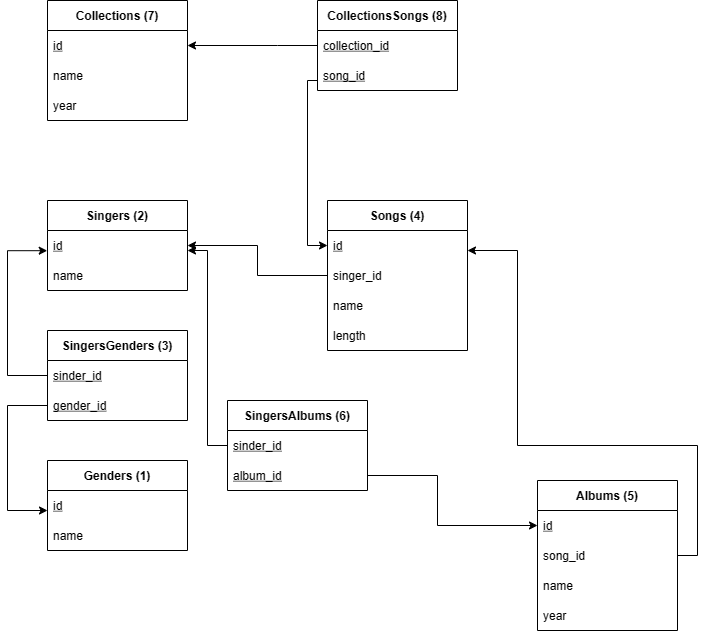

The diagram above was exported from draw.io. Its source (the exported page's mxGraphModel, read from the mxfile embedded in the PNG):
<mxGraphModel dx="808" dy="757" grid="1" gridSize="10" guides="1" tooltips="1" connect="1" arrows="1" fold="1" page="1" pageScale="1" pageWidth="827" pageHeight="1169" background="#ffffff" math="0" shadow="0">
  <root>
    <mxCell id="0" />
    <mxCell id="1" parent="0" />
    <mxCell id="Tmku4NTVN-vOvjJifDed-5" value="Albums (5)" style="swimlane;fontStyle=1;childLayout=stackLayout;horizontal=1;startSize=30;horizontalStack=0;resizeParent=1;resizeParentMax=0;resizeLast=0;collapsible=1;marginBottom=0;" parent="1" vertex="1">
      <mxGeometry x="570" y="520" width="140" height="150" as="geometry">
        <mxRectangle x="340" y="240" width="80" height="30" as="alternateBounds" />
      </mxGeometry>
    </mxCell>
    <mxCell id="Tmku4NTVN-vOvjJifDed-6" value="id" style="text;strokeColor=none;fillColor=none;align=left;verticalAlign=middle;spacingLeft=4;spacingRight=4;overflow=hidden;points=[[0,0.5],[1,0.5]];portConstraint=eastwest;rotatable=0;fontStyle=4" parent="Tmku4NTVN-vOvjJifDed-5" vertex="1">
      <mxGeometry y="30" width="140" height="30" as="geometry" />
    </mxCell>
    <mxCell id="Tmku4NTVN-vOvjJifDed-7" value="song_id" style="text;strokeColor=none;fillColor=none;align=left;verticalAlign=middle;spacingLeft=4;spacingRight=4;overflow=hidden;points=[[0,0.5],[1,0.5]];portConstraint=eastwest;rotatable=0;" parent="Tmku4NTVN-vOvjJifDed-5" vertex="1">
      <mxGeometry y="60" width="140" height="30" as="geometry" />
    </mxCell>
    <mxCell id="Tmku4NTVN-vOvjJifDed-17" value="name" style="text;strokeColor=none;fillColor=none;align=left;verticalAlign=middle;spacingLeft=4;spacingRight=4;overflow=hidden;points=[[0,0.5],[1,0.5]];portConstraint=eastwest;rotatable=0;" parent="Tmku4NTVN-vOvjJifDed-5" vertex="1">
      <mxGeometry y="90" width="140" height="30" as="geometry" />
    </mxCell>
    <mxCell id="Tmku4NTVN-vOvjJifDed-8" value="year" style="text;strokeColor=none;fillColor=none;align=left;verticalAlign=middle;spacingLeft=4;spacingRight=4;overflow=hidden;points=[[0,0.5],[1,0.5]];portConstraint=eastwest;rotatable=0;" parent="Tmku4NTVN-vOvjJifDed-5" vertex="1">
      <mxGeometry y="120" width="140" height="30" as="geometry" />
    </mxCell>
    <mxCell id="Tmku4NTVN-vOvjJifDed-9" value="Singers (2)" style="swimlane;fontStyle=1;childLayout=stackLayout;horizontal=1;startSize=30;horizontalStack=0;resizeParent=1;resizeParentMax=0;resizeLast=0;collapsible=1;marginBottom=0;" parent="1" vertex="1">
      <mxGeometry x="80" y="240" width="140" height="90" as="geometry" />
    </mxCell>
    <mxCell id="Tmku4NTVN-vOvjJifDed-10" value="id" style="text;strokeColor=none;fillColor=none;align=left;verticalAlign=middle;spacingLeft=4;spacingRight=4;overflow=hidden;points=[[0,0.5],[1,0.5]];portConstraint=eastwest;rotatable=0;fontStyle=4" parent="Tmku4NTVN-vOvjJifDed-9" vertex="1">
      <mxGeometry y="30" width="140" height="30" as="geometry" />
    </mxCell>
    <mxCell id="Tmku4NTVN-vOvjJifDed-11" value="name" style="text;align=left;verticalAlign=middle;spacingLeft=4;spacingRight=4;overflow=hidden;points=[[0,0.5],[1,0.5]];portConstraint=eastwest;rotatable=0;" parent="Tmku4NTVN-vOvjJifDed-9" vertex="1">
      <mxGeometry y="60" width="140" height="30" as="geometry" />
    </mxCell>
    <mxCell id="Tmku4NTVN-vOvjJifDed-26" value="Songs (4)" style="swimlane;fontStyle=1;childLayout=stackLayout;horizontal=1;startSize=30;horizontalStack=0;resizeParent=1;resizeParentMax=0;resizeLast=0;collapsible=1;marginBottom=0;" parent="1" vertex="1">
      <mxGeometry x="360" y="240" width="140" height="150" as="geometry">
        <mxRectangle x="340" y="240" width="80" height="30" as="alternateBounds" />
      </mxGeometry>
    </mxCell>
    <mxCell id="Tmku4NTVN-vOvjJifDed-27" value="id" style="text;strokeColor=none;fillColor=none;align=left;verticalAlign=middle;spacingLeft=4;spacingRight=4;overflow=hidden;points=[[0,0.5],[1,0.5]];portConstraint=eastwest;rotatable=0;opacity=0;fontStyle=4" parent="Tmku4NTVN-vOvjJifDed-26" vertex="1">
      <mxGeometry y="30" width="140" height="30" as="geometry" />
    </mxCell>
    <mxCell id="Tmku4NTVN-vOvjJifDed-28" value="singer_id" style="text;strokeColor=none;fillColor=none;align=left;verticalAlign=middle;spacingLeft=4;spacingRight=4;overflow=hidden;points=[[0,0.5],[1,0.5]];portConstraint=eastwest;rotatable=0;opacity=0;" parent="Tmku4NTVN-vOvjJifDed-26" vertex="1">
      <mxGeometry y="60" width="140" height="30" as="geometry" />
    </mxCell>
    <mxCell id="Tmku4NTVN-vOvjJifDed-29" value="name" style="text;strokeColor=none;fillColor=none;align=left;verticalAlign=middle;spacingLeft=4;spacingRight=4;overflow=hidden;points=[[0,0.5],[1,0.5]];portConstraint=eastwest;rotatable=0;" parent="Tmku4NTVN-vOvjJifDed-26" vertex="1">
      <mxGeometry y="90" width="140" height="30" as="geometry" />
    </mxCell>
    <mxCell id="Tmku4NTVN-vOvjJifDed-30" value="length" style="text;strokeColor=none;fillColor=#FFFFFF;align=left;verticalAlign=middle;spacingLeft=4;spacingRight=4;overflow=hidden;points=[[0,0.5],[1,0.5]];portConstraint=eastwest;rotatable=0;opacity=0;" parent="Tmku4NTVN-vOvjJifDed-26" vertex="1">
      <mxGeometry y="120" width="140" height="30" as="geometry" />
    </mxCell>
    <mxCell id="Tmku4NTVN-vOvjJifDed-31" style="edgeStyle=orthogonalEdgeStyle;rounded=0;orthogonalLoop=1;jettySize=auto;html=1;entryX=1;entryY=0.5;entryDx=0;entryDy=0;" parent="1" source="Tmku4NTVN-vOvjJifDed-28" target="Tmku4NTVN-vOvjJifDed-10" edge="1">
      <mxGeometry relative="1" as="geometry">
        <mxPoint x="430" y="220" as="targetPoint" />
      </mxGeometry>
    </mxCell>
    <mxCell id="jDcy1Du6pcmRhsrV8c5H-1" value="Genders (1)" style="swimlane;fontStyle=1;childLayout=stackLayout;horizontal=1;startSize=30;horizontalStack=0;resizeParent=1;resizeParentMax=0;resizeLast=0;collapsible=1;marginBottom=0;" vertex="1" parent="1">
      <mxGeometry x="80" y="500" width="140" height="90" as="geometry" />
    </mxCell>
    <mxCell id="jDcy1Du6pcmRhsrV8c5H-2" value="id" style="text;strokeColor=none;fillColor=none;align=left;verticalAlign=middle;spacingLeft=4;spacingRight=4;overflow=hidden;points=[[0,0.5],[1,0.5]];portConstraint=eastwest;rotatable=0;fontStyle=4" vertex="1" parent="jDcy1Du6pcmRhsrV8c5H-1">
      <mxGeometry y="30" width="140" height="30" as="geometry" />
    </mxCell>
    <mxCell id="jDcy1Du6pcmRhsrV8c5H-3" value="name" style="text;align=left;verticalAlign=middle;spacingLeft=4;spacingRight=4;overflow=hidden;points=[[0,0.5],[1,0.5]];portConstraint=eastwest;rotatable=0;" vertex="1" parent="jDcy1Du6pcmRhsrV8c5H-1">
      <mxGeometry y="60" width="140" height="30" as="geometry" />
    </mxCell>
    <mxCell id="jDcy1Du6pcmRhsrV8c5H-4" value="SingersGenders (3)" style="swimlane;fontStyle=1;childLayout=stackLayout;horizontal=1;startSize=30;horizontalStack=0;resizeParent=1;resizeParentMax=0;resizeLast=0;collapsible=1;marginBottom=0;" vertex="1" parent="1">
      <mxGeometry x="80" y="370" width="140" height="90" as="geometry" />
    </mxCell>
    <mxCell id="jDcy1Du6pcmRhsrV8c5H-5" value="sinder_id" style="text;strokeColor=none;fillColor=none;align=left;verticalAlign=middle;spacingLeft=4;spacingRight=4;overflow=hidden;points=[[0,0.5],[1,0.5]];portConstraint=eastwest;rotatable=0;fontStyle=4" vertex="1" parent="jDcy1Du6pcmRhsrV8c5H-4">
      <mxGeometry y="30" width="140" height="30" as="geometry" />
    </mxCell>
    <mxCell id="jDcy1Du6pcmRhsrV8c5H-6" value="gender_id" style="text;align=left;verticalAlign=middle;spacingLeft=4;spacingRight=4;overflow=hidden;points=[[0,0.5],[1,0.5]];portConstraint=eastwest;rotatable=0;fontStyle=4" vertex="1" parent="jDcy1Du6pcmRhsrV8c5H-4">
      <mxGeometry y="60" width="140" height="30" as="geometry" />
    </mxCell>
    <mxCell id="jDcy1Du6pcmRhsrV8c5H-9" style="edgeStyle=orthogonalEdgeStyle;rounded=0;orthogonalLoop=1;jettySize=auto;html=1;entryX=0;entryY=0.5;entryDx=0;entryDy=0;exitX=0;exitY=0.5;exitDx=0;exitDy=0;" edge="1" parent="jDcy1Du6pcmRhsrV8c5H-4" source="jDcy1Du6pcmRhsrV8c5H-6">
      <mxGeometry relative="1" as="geometry">
        <mxPoint x="-120" y="150" as="sourcePoint" />
        <mxPoint y="180" as="targetPoint" />
        <Array as="points">
          <mxPoint x="-40" y="75" />
          <mxPoint x="-40" y="180" />
        </Array>
      </mxGeometry>
    </mxCell>
    <mxCell id="jDcy1Du6pcmRhsrV8c5H-16" value="SingersAlbums (6)" style="swimlane;fontStyle=1;childLayout=stackLayout;horizontal=1;startSize=30;horizontalStack=0;resizeParent=1;resizeParentMax=0;resizeLast=0;collapsible=1;marginBottom=0;" vertex="1" parent="1">
      <mxGeometry x="260" y="440" width="140" height="90" as="geometry" />
    </mxCell>
    <mxCell id="jDcy1Du6pcmRhsrV8c5H-17" value="sinder_id" style="text;strokeColor=none;fillColor=none;align=left;verticalAlign=middle;spacingLeft=4;spacingRight=4;overflow=hidden;points=[[0,0.5],[1,0.5]];portConstraint=eastwest;rotatable=0;fontStyle=4" vertex="1" parent="jDcy1Du6pcmRhsrV8c5H-16">
      <mxGeometry y="30" width="140" height="30" as="geometry" />
    </mxCell>
    <mxCell id="jDcy1Du6pcmRhsrV8c5H-18" value="album_id" style="text;align=left;verticalAlign=middle;spacingLeft=4;spacingRight=4;overflow=hidden;points=[[0,0.5],[1,0.5]];portConstraint=eastwest;rotatable=0;fontStyle=4" vertex="1" parent="jDcy1Du6pcmRhsrV8c5H-16">
      <mxGeometry y="60" width="140" height="30" as="geometry" />
    </mxCell>
    <mxCell id="jDcy1Du6pcmRhsrV8c5H-20" style="edgeStyle=orthogonalEdgeStyle;rounded=0;orthogonalLoop=1;jettySize=auto;html=1;" edge="1" parent="1" source="jDcy1Du6pcmRhsrV8c5H-16">
      <mxGeometry relative="1" as="geometry">
        <mxPoint x="220" y="290" as="targetPoint" />
        <Array as="points">
          <mxPoint x="240" y="485" />
          <mxPoint x="240" y="290" />
        </Array>
      </mxGeometry>
    </mxCell>
    <mxCell id="jDcy1Du6pcmRhsrV8c5H-22" value="Collections (7)" style="swimlane;fontStyle=1;childLayout=stackLayout;horizontal=1;startSize=30;horizontalStack=0;resizeParent=1;resizeParentMax=0;resizeLast=0;collapsible=1;marginBottom=0;" vertex="1" parent="1">
      <mxGeometry x="80" y="40" width="140" height="120" as="geometry">
        <mxRectangle x="340" y="240" width="80" height="30" as="alternateBounds" />
      </mxGeometry>
    </mxCell>
    <mxCell id="jDcy1Du6pcmRhsrV8c5H-23" value="id" style="text;strokeColor=none;fillColor=none;align=left;verticalAlign=middle;spacingLeft=4;spacingRight=4;overflow=hidden;points=[[0,0.5],[1,0.5]];portConstraint=eastwest;rotatable=0;opacity=0;fontStyle=4" vertex="1" parent="jDcy1Du6pcmRhsrV8c5H-22">
      <mxGeometry y="30" width="140" height="30" as="geometry" />
    </mxCell>
    <mxCell id="jDcy1Du6pcmRhsrV8c5H-25" value="name" style="text;strokeColor=none;fillColor=none;align=left;verticalAlign=middle;spacingLeft=4;spacingRight=4;overflow=hidden;points=[[0,0.5],[1,0.5]];portConstraint=eastwest;rotatable=0;" vertex="1" parent="jDcy1Du6pcmRhsrV8c5H-22">
      <mxGeometry y="60" width="140" height="30" as="geometry" />
    </mxCell>
    <mxCell id="jDcy1Du6pcmRhsrV8c5H-26" value="year" style="text;strokeColor=none;fillColor=#FFFFFF;align=left;verticalAlign=middle;spacingLeft=4;spacingRight=4;overflow=hidden;points=[[0,0.5],[1,0.5]];portConstraint=eastwest;rotatable=0;opacity=0;" vertex="1" parent="jDcy1Du6pcmRhsrV8c5H-22">
      <mxGeometry y="90" width="140" height="30" as="geometry" />
    </mxCell>
    <mxCell id="jDcy1Du6pcmRhsrV8c5H-10" style="edgeStyle=orthogonalEdgeStyle;rounded=0;orthogonalLoop=1;jettySize=auto;html=1;entryX=-0.002;entryY=0.673;entryDx=0;entryDy=0;exitX=0;exitY=0.5;exitDx=0;exitDy=0;entryPerimeter=0;" edge="1" parent="1" source="jDcy1Du6pcmRhsrV8c5H-5" target="Tmku4NTVN-vOvjJifDed-10">
      <mxGeometry relative="1" as="geometry">
        <mxPoint x="60" y="395" as="sourcePoint" />
        <mxPoint x="60" y="290" as="targetPoint" />
        <Array as="points">
          <mxPoint x="40" y="415" />
          <mxPoint x="40" y="290" />
        </Array>
      </mxGeometry>
    </mxCell>
    <mxCell id="Tmku4NTVN-vOvjJifDed-32" style="edgeStyle=orthogonalEdgeStyle;rounded=0;orthogonalLoop=1;jettySize=auto;html=1;exitX=1;exitY=0.5;exitDx=0;exitDy=0;entryX=0;entryY=0.5;entryDx=0;entryDy=0;" parent="1" source="jDcy1Du6pcmRhsrV8c5H-18" target="Tmku4NTVN-vOvjJifDed-6" edge="1">
      <mxGeometry relative="1" as="geometry">
        <mxPoint x="370" y="590" as="sourcePoint" />
        <Array as="points">
          <mxPoint x="470" y="515" />
          <mxPoint x="470" y="565" />
        </Array>
      </mxGeometry>
    </mxCell>
    <mxCell id="jDcy1Du6pcmRhsrV8c5H-32" style="edgeStyle=orthogonalEdgeStyle;rounded=0;orthogonalLoop=1;jettySize=auto;html=1;entryX=0;entryY=0.5;entryDx=0;entryDy=0;" edge="1" parent="1" source="jDcy1Du6pcmRhsrV8c5H-27" target="Tmku4NTVN-vOvjJifDed-27">
      <mxGeometry relative="1" as="geometry">
        <Array as="points">
          <mxPoint x="340" y="120" />
          <mxPoint x="340" y="285" />
        </Array>
      </mxGeometry>
    </mxCell>
    <mxCell id="jDcy1Du6pcmRhsrV8c5H-27" value="CollectionsSongs (8)" style="swimlane;fontStyle=1;childLayout=stackLayout;horizontal=1;startSize=30;horizontalStack=0;resizeParent=1;resizeParentMax=0;resizeLast=0;collapsible=1;marginBottom=0;" vertex="1" parent="1">
      <mxGeometry x="350" y="40" width="140" height="90" as="geometry" />
    </mxCell>
    <mxCell id="jDcy1Du6pcmRhsrV8c5H-29" value="collection_id" style="text;align=left;verticalAlign=middle;spacingLeft=4;spacingRight=4;overflow=hidden;points=[[0,0.5],[1,0.5]];portConstraint=eastwest;rotatable=0;fontStyle=4" vertex="1" parent="jDcy1Du6pcmRhsrV8c5H-27">
      <mxGeometry y="30" width="140" height="30" as="geometry" />
    </mxCell>
    <mxCell id="jDcy1Du6pcmRhsrV8c5H-31" value="song_id" style="text;strokeColor=none;fillColor=none;align=left;verticalAlign=middle;spacingLeft=4;spacingRight=4;overflow=hidden;points=[[0,0.5],[1,0.5]];portConstraint=eastwest;rotatable=0;fontStyle=4" vertex="1" parent="jDcy1Du6pcmRhsrV8c5H-27">
      <mxGeometry y="60" width="140" height="30" as="geometry" />
    </mxCell>
    <mxCell id="jDcy1Du6pcmRhsrV8c5H-30" style="edgeStyle=orthogonalEdgeStyle;rounded=0;orthogonalLoop=1;jettySize=auto;html=1;exitX=0;exitY=0.5;exitDx=0;exitDy=0;entryX=1;entryY=0.5;entryDx=0;entryDy=0;" edge="1" parent="1" source="jDcy1Du6pcmRhsrV8c5H-29" target="jDcy1Du6pcmRhsrV8c5H-23">
      <mxGeometry relative="1" as="geometry">
        <mxPoint x="230" y="190" as="sourcePoint" />
        <mxPoint x="260" y="80" as="targetPoint" />
        <Array as="points">
          <mxPoint x="310" y="85" />
          <mxPoint x="310" y="85" />
        </Array>
      </mxGeometry>
    </mxCell>
    <mxCell id="jDcy1Du6pcmRhsrV8c5H-21" style="edgeStyle=orthogonalEdgeStyle;rounded=0;orthogonalLoop=1;jettySize=auto;html=1;exitX=1;exitY=0.5;exitDx=0;exitDy=0;" edge="1" parent="1" source="Tmku4NTVN-vOvjJifDed-7" target="Tmku4NTVN-vOvjJifDed-26">
      <mxGeometry relative="1" as="geometry">
        <Array as="points">
          <mxPoint x="730" y="595" />
          <mxPoint x="730" y="485" />
          <mxPoint x="550" y="485" />
          <mxPoint x="550" y="290" />
        </Array>
      </mxGeometry>
    </mxCell>
  </root>
</mxGraphModel>